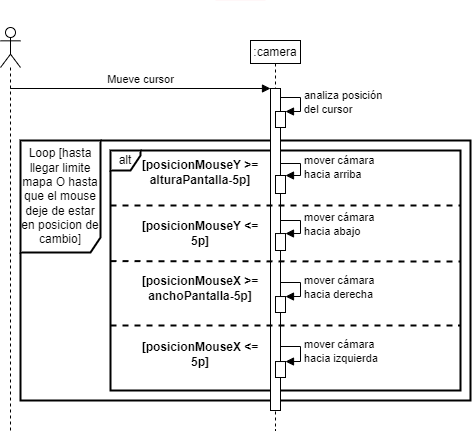

The diagram above was exported from draw.io. Its source (the exported page's mxGraphModel, read from the mxfile embedded in the PNG):
<mxGraphModel dx="1164" dy="784" grid="0" gridSize="10" guides="1" tooltips="1" connect="1" arrows="1" fold="1" page="1" pageScale="1" pageWidth="850" pageHeight="1100" math="0" shadow="0">
  <root>
    <mxCell id="0" />
    <mxCell id="1" parent="0" />
    <mxCell id="CpRWS9CIOjXefRC1y0NT-22" value="Loop [hasta llegar limite mapa O hasta que el mouse deje de estar en posicion de cambio]" style="shape=umlFrame;whiteSpace=wrap;html=1;strokeWidth=2;width=80;height=112;" parent="1" vertex="1">
      <mxGeometry x="140" y="210" width="450" height="260" as="geometry" />
    </mxCell>
    <mxCell id="CpRWS9CIOjXefRC1y0NT-4" value="alt" style="shape=umlFrame;whiteSpace=wrap;html=1;width=30;height=20;strokeWidth=2;" parent="1" vertex="1">
      <mxGeometry x="230" y="220" width="350" height="240" as="geometry" />
    </mxCell>
    <mxCell id="eAyz69rs6PazdvYqWYd7-1" value="" style="shape=umlLifeline;participant=umlActor;perimeter=lifelinePerimeter;whiteSpace=wrap;html=1;container=1;collapsible=0;recursiveResize=0;verticalAlign=top;spacingTop=36;outlineConnect=0;" parent="1" vertex="1">
      <mxGeometry x="120" y="97" width="20" height="403" as="geometry" />
    </mxCell>
    <mxCell id="eAyz69rs6PazdvYqWYd7-8" value="Mueve cursor" style="html=1;verticalAlign=bottom;endArrow=block;" parent="1" edge="1">
      <mxGeometry width="80" relative="1" as="geometry">
        <mxPoint x="129.66666666666674" y="158" as="sourcePoint" />
        <mxPoint x="390" y="158" as="targetPoint" />
      </mxGeometry>
    </mxCell>
    <mxCell id="eAyz69rs6PazdvYqWYd7-18" value=":camera" style="shape=umlLifeline;perimeter=lifelinePerimeter;whiteSpace=wrap;html=1;container=1;collapsible=0;recursiveResize=0;outlineConnect=0;size=23;" parent="1" vertex="1">
      <mxGeometry x="370" y="110" width="50" height="390" as="geometry" />
    </mxCell>
    <mxCell id="zLX_JOZvCymwSn8Rqu9m-1" value="" style="endArrow=none;html=1;jumpSize=6;strokeColor=#FFF7F8;" parent="1" edge="1">
      <mxGeometry width="50" height="50" relative="1" as="geometry">
        <mxPoint x="335.08" y="69.99999999999999" as="sourcePoint" />
        <mxPoint x="385.08" y="69.99999999999999" as="targetPoint" />
      </mxGeometry>
    </mxCell>
    <mxCell id="CpRWS9CIOjXefRC1y0NT-3" value="" style="html=1;points=[];perimeter=orthogonalPerimeter;" parent="1" vertex="1">
      <mxGeometry x="390" y="158" width="10" height="322" as="geometry" />
    </mxCell>
    <mxCell id="CpRWS9CIOjXefRC1y0NT-5" value="" style="html=1;points=[];perimeter=orthogonalPerimeter;" parent="1" vertex="1">
      <mxGeometry x="395" y="181" width="10" height="16" as="geometry" />
    </mxCell>
    <mxCell id="CpRWS9CIOjXefRC1y0NT-6" value="analiza posición&lt;br&gt;del cursor" style="edgeStyle=orthogonalEdgeStyle;html=1;align=left;spacingLeft=2;endArrow=block;rounded=0;entryX=1;entryY=0;" parent="1" target="CpRWS9CIOjXefRC1y0NT-5" edge="1">
      <mxGeometry relative="1" as="geometry">
        <mxPoint x="400" y="167" as="sourcePoint" />
        <Array as="points">
          <mxPoint x="400" y="167" />
          <mxPoint x="420" y="167" />
          <mxPoint x="420" y="181" />
        </Array>
      </mxGeometry>
    </mxCell>
    <mxCell id="CpRWS9CIOjXefRC1y0NT-7" value="[posicionMouseY &amp;gt;= alturaPantalla-5p]" style="text;html=1;strokeColor=none;fillColor=none;align=center;verticalAlign=middle;whiteSpace=wrap;rounded=0;fontStyle=1" parent="1" vertex="1">
      <mxGeometry x="260" y="223" width="120" height="38" as="geometry" />
    </mxCell>
    <mxCell id="CpRWS9CIOjXefRC1y0NT-8" value="[posicionMouseY &amp;lt;= 5p]" style="text;html=1;strokeColor=none;fillColor=none;align=center;verticalAlign=middle;whiteSpace=wrap;rounded=0;fontStyle=1" parent="1" vertex="1">
      <mxGeometry x="260" y="283" width="120" height="39.03" as="geometry" />
    </mxCell>
    <mxCell id="CpRWS9CIOjXefRC1y0NT-9" value="[posicionMouseX &amp;gt;= anchoPantalla-5p]" style="text;html=1;strokeColor=none;fillColor=none;align=center;verticalAlign=middle;whiteSpace=wrap;rounded=0;fontStyle=1" parent="1" vertex="1">
      <mxGeometry x="260" y="343" width="120" height="30.03" as="geometry" />
    </mxCell>
    <mxCell id="CpRWS9CIOjXefRC1y0NT-10" value="[posicionMouseX &amp;lt;= 5p]" style="text;html=1;strokeColor=none;fillColor=none;align=center;verticalAlign=middle;whiteSpace=wrap;rounded=0;fontStyle=1" parent="1" vertex="1">
      <mxGeometry x="260" y="403" width="120" height="41.03" as="geometry" />
    </mxCell>
    <mxCell id="CpRWS9CIOjXefRC1y0NT-11" value="" style="html=1;points=[];perimeter=orthogonalPerimeter;" parent="1" vertex="1">
      <mxGeometry x="395" y="245" width="10" height="18" as="geometry" />
    </mxCell>
    <mxCell id="CpRWS9CIOjXefRC1y0NT-12" value="mover cámara&lt;br&gt;hacia arriba" style="edgeStyle=orthogonalEdgeStyle;html=1;align=left;spacingLeft=2;endArrow=block;rounded=0;entryX=1;entryY=0;" parent="1" target="CpRWS9CIOjXefRC1y0NT-11" edge="1">
      <mxGeometry relative="1" as="geometry">
        <mxPoint x="400" y="233" as="sourcePoint" />
        <Array as="points">
          <mxPoint x="400" y="233" />
          <mxPoint x="420" y="233" />
          <mxPoint x="420" y="245" />
        </Array>
      </mxGeometry>
    </mxCell>
    <mxCell id="CpRWS9CIOjXefRC1y0NT-13" value="" style="html=1;points=[];perimeter=orthogonalPerimeter;" parent="1" vertex="1">
      <mxGeometry x="395" y="303.03" width="10" height="16.97" as="geometry" />
    </mxCell>
    <mxCell id="CpRWS9CIOjXefRC1y0NT-14" value="mover cámara&lt;br&gt;hacia abajo" style="edgeStyle=orthogonalEdgeStyle;html=1;align=left;spacingLeft=2;endArrow=block;rounded=0;entryX=1;entryY=0;" parent="1" target="CpRWS9CIOjXefRC1y0NT-13" edge="1">
      <mxGeometry relative="1" as="geometry">
        <mxPoint x="400" y="290" as="sourcePoint" />
        <Array as="points">
          <mxPoint x="400" y="290" />
          <mxPoint x="420" y="290" />
          <mxPoint x="420" y="303" />
        </Array>
      </mxGeometry>
    </mxCell>
    <mxCell id="CpRWS9CIOjXefRC1y0NT-15" value="" style="html=1;points=[];perimeter=orthogonalPerimeter;" parent="1" vertex="1">
      <mxGeometry x="395" y="366.03" width="10" height="15.97" as="geometry" />
    </mxCell>
    <mxCell id="CpRWS9CIOjXefRC1y0NT-16" value="mover cámara&lt;br&gt;hacia derecha" style="edgeStyle=orthogonalEdgeStyle;html=1;align=left;spacingLeft=2;endArrow=block;rounded=0;entryX=1;entryY=0;" parent="1" target="CpRWS9CIOjXefRC1y0NT-15" edge="1">
      <mxGeometry relative="1" as="geometry">
        <mxPoint x="400" y="352" as="sourcePoint" />
        <Array as="points">
          <mxPoint x="400" y="352" />
          <mxPoint x="420" y="352" />
          <mxPoint x="420" y="366" />
        </Array>
      </mxGeometry>
    </mxCell>
    <mxCell id="CpRWS9CIOjXefRC1y0NT-17" value="" style="html=1;points=[];perimeter=orthogonalPerimeter;" parent="1" vertex="1">
      <mxGeometry x="395" y="431.03" width="10" height="15.97" as="geometry" />
    </mxCell>
    <mxCell id="CpRWS9CIOjXefRC1y0NT-18" value="mover cámara&lt;br&gt;hacia izquierda" style="edgeStyle=orthogonalEdgeStyle;html=1;align=left;spacingLeft=2;endArrow=block;rounded=0;entryX=1;entryY=0;" parent="1" target="CpRWS9CIOjXefRC1y0NT-17" edge="1">
      <mxGeometry relative="1" as="geometry">
        <mxPoint x="400" y="416" as="sourcePoint" />
        <Array as="points">
          <mxPoint x="400" y="416" />
          <mxPoint x="420" y="416" />
          <mxPoint x="420" y="431" />
        </Array>
      </mxGeometry>
    </mxCell>
    <mxCell id="CpRWS9CIOjXefRC1y0NT-19" value="" style="endArrow=none;dashed=1;html=1;strokeWidth=2;" parent="1" edge="1">
      <mxGeometry width="50" height="50" relative="1" as="geometry">
        <mxPoint x="230" y="275.03" as="sourcePoint" />
        <mxPoint x="580" y="275" as="targetPoint" />
      </mxGeometry>
    </mxCell>
    <mxCell id="CpRWS9CIOjXefRC1y0NT-20" value="" style="endArrow=none;dashed=1;html=1;strokeWidth=2;" parent="1" edge="1">
      <mxGeometry width="50" height="50" relative="1" as="geometry">
        <mxPoint x="230" y="330.65999999999997" as="sourcePoint" />
        <mxPoint x="580" y="331" as="targetPoint" />
      </mxGeometry>
    </mxCell>
    <mxCell id="CpRWS9CIOjXefRC1y0NT-21" value="" style="endArrow=none;dashed=1;html=1;strokeWidth=2;" parent="1" edge="1">
      <mxGeometry width="50" height="50" relative="1" as="geometry">
        <mxPoint x="230" y="395" as="sourcePoint" />
        <mxPoint x="580" y="395" as="targetPoint" />
      </mxGeometry>
    </mxCell>
  </root>
</mxGraphModel>